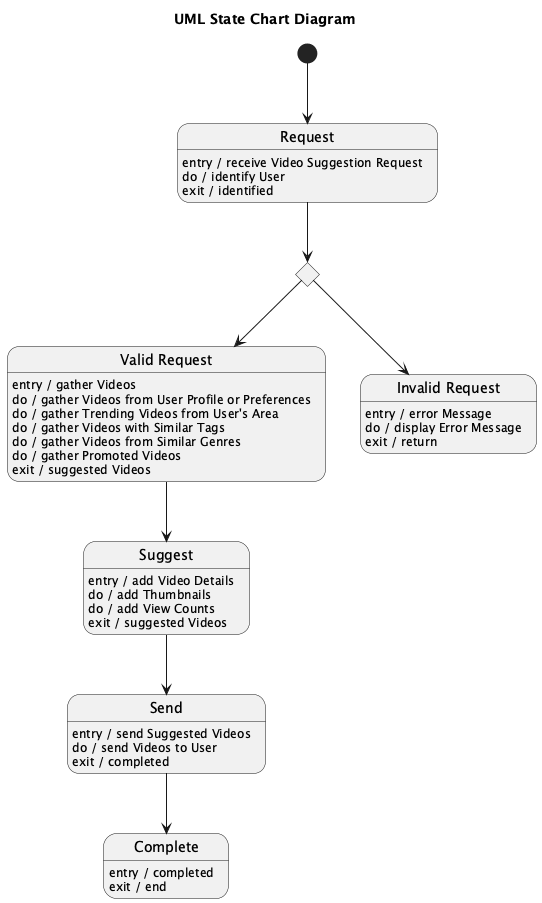

The diagram above was rendered by PlantUML. Its source (embedded in the PNG):
@startuml
title UML State Chart Diagram

[*] --> Request

state Request
Request : entry / receive Video Suggestion Request
Request : do / identify User
Request : exit / identified

state RequestDecision <<choice>>
Request --> RequestDecision

state "Valid Request" as ValidRequest
ValidRequest : entry / gather Videos
ValidRequest : do / gather Videos from User Profile or Preferences
ValidRequest : do / gather Trending Videos from User's Area
ValidRequest : do / gather Videos with Similar Tags
ValidRequest : do / gather Videos from Similar Genres
ValidRequest : do / gather Promoted Videos
ValidRequest : exit / suggested Videos

state "Invalid Request" as InvalidRequest
InvalidRequest : entry / error Message
InvalidRequest : do / display Error Message
InvalidRequest : exit / return

RequestDecision --> ValidRequest
RequestDecision --> InvalidRequest

state Suggest
Suggest : entry / add Video Details
Suggest : do / add Thumbnails
Suggest : do / add View Counts
Suggest : exit / suggested Videos

ValidRequest --> Suggest

state Send
Send : entry / send Suggested Videos
Send : do / send Videos to User
Send : exit / completed

Suggest --> Send

state Complete
Complete : entry / completed
Complete : exit / end

Send --> Complete

@enduml